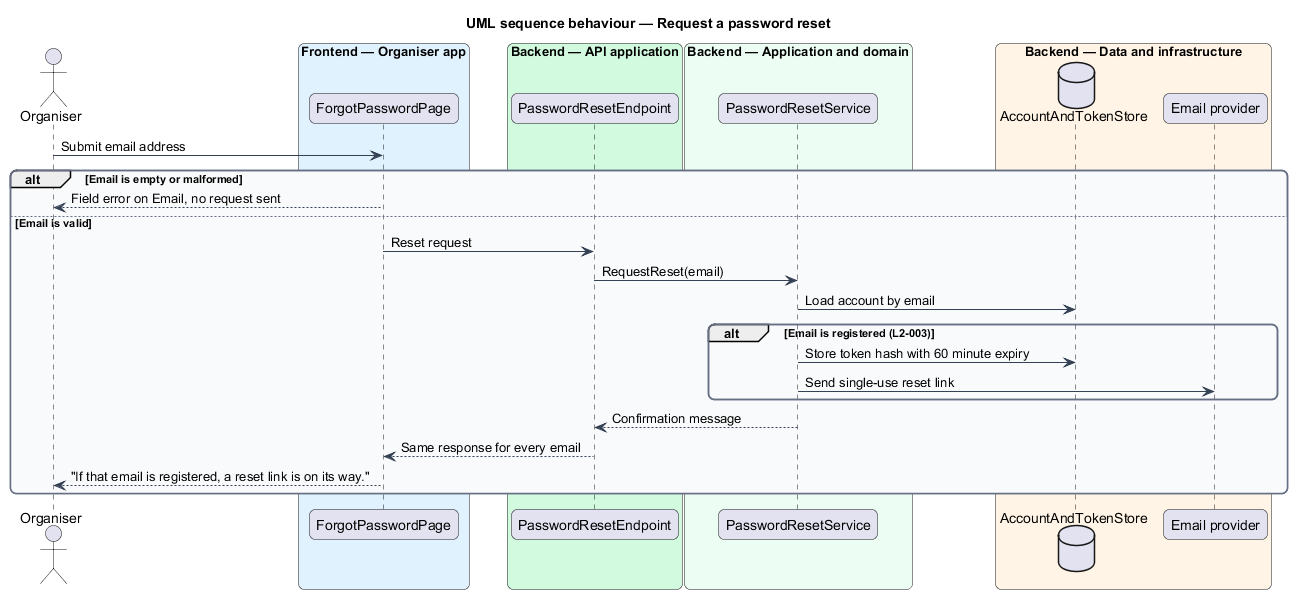

The diagram above was rendered by PlantUML. Its source (embedded in the PNG):
@startuml
title UML sequence behaviour — Request a password reset
skinparam backgroundColor #FFFFFF
skinparam shadowing false
skinparam roundcorner 12
skinparam defaultFontName Arial
skinparam ArrowColor #344054
skinparam rectangle {
  BorderColor #344054
  FontColor #101828
}
skinparam package {
  BorderColor #667085
  FontColor #101828
  BackgroundColor #F9FAFB
}
actor "Organiser" as actor
box "Frontend — Organiser app" #E0F2FE
  participant "ForgotPasswordPage" as page
end box
box "Backend — API application" #D1FADF
  participant "PasswordResetEndpoint" as endpoint
end box
box "Backend — Application and domain" #ECFDF3
  participant "PasswordResetService" as service
end box
box "Backend — Data and infrastructure" #FFF4E5
  database "AccountAndTokenStore" as db
  participant "Email provider" as mail
end box
actor -> page : Submit email address
alt Email is empty or malformed
  page --> actor : Field error on Email, no request sent
else Email is valid
  page -> endpoint : Reset request
  endpoint -> service : RequestReset(email)
  service -> db : Load account by email
  alt Email is registered (L2-003)
    service -> db : Store token hash with 60 minute expiry
    service -> mail : Send single-use reset link
  end
  service --> endpoint : Confirmation message
  endpoint --> page : Same response for every email
  page --> actor : "If that email is registered, a reset link is on its way."
end
@enduml